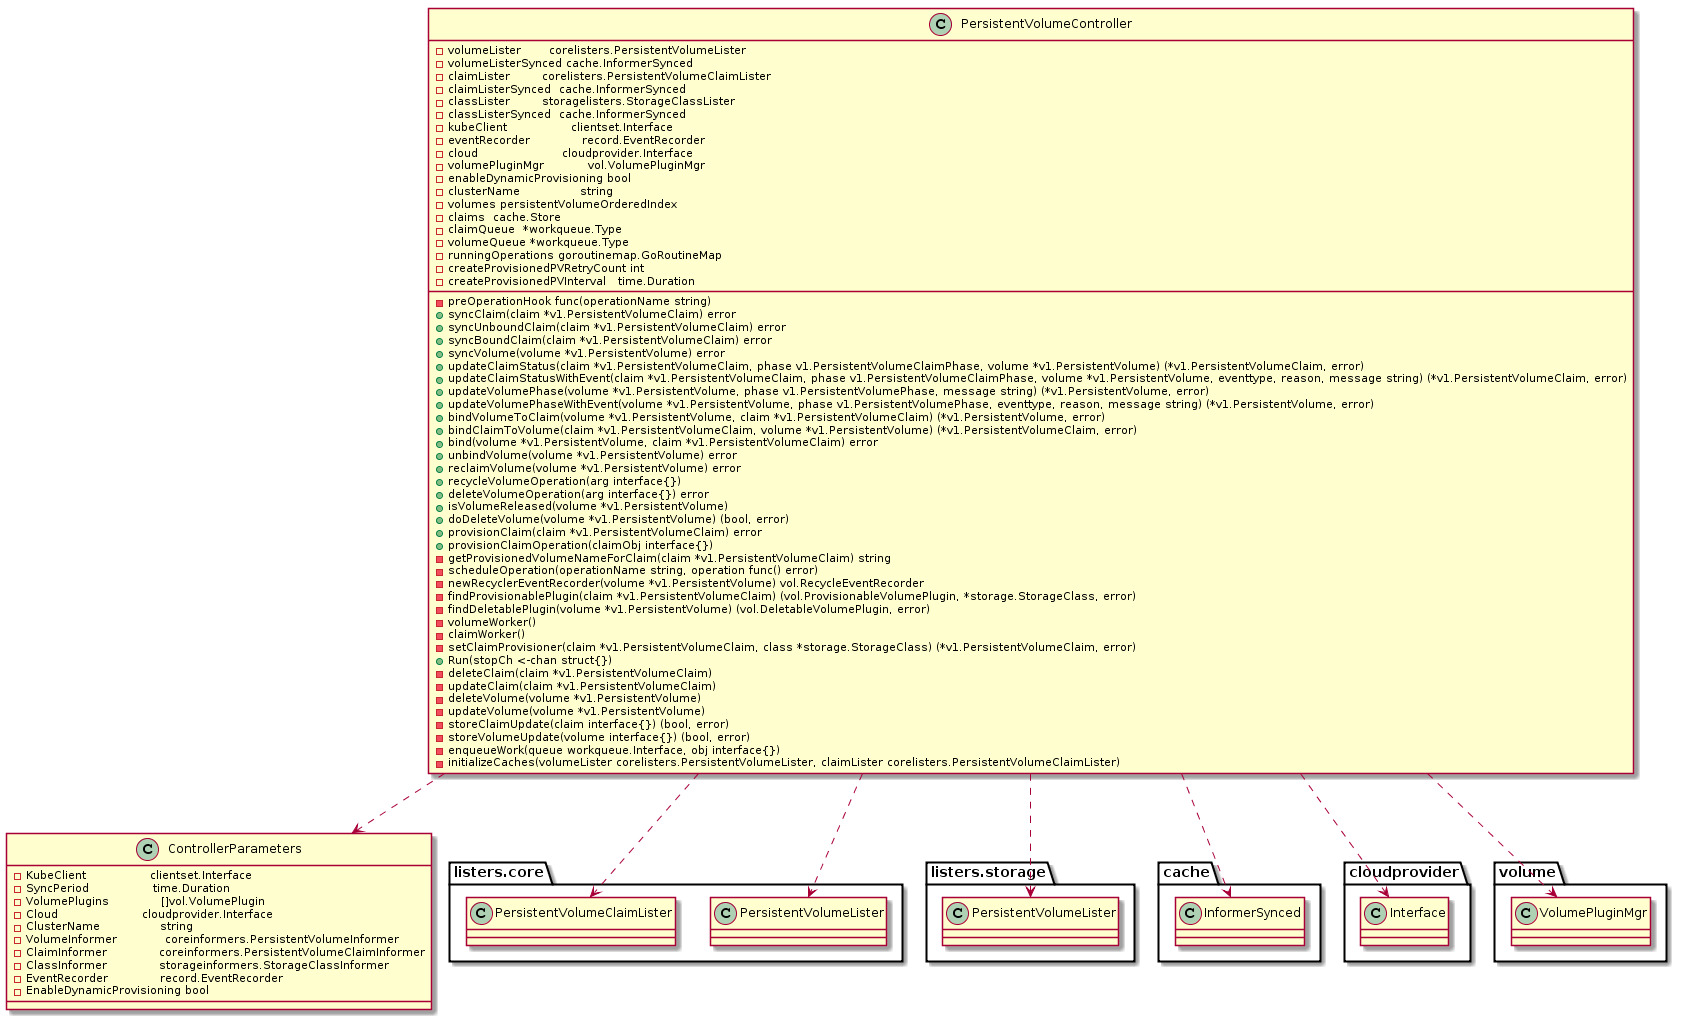

The diagram above was rendered by PlantUML. Its source (embedded in the PNG):
@startuml
class PersistentVolumeController{
-volumeLister       corelisters.PersistentVolumeLister
-volumeListerSynced cache.InformerSynced
-claimLister        corelisters.PersistentVolumeClaimLister
-claimListerSynced  cache.InformerSynced
-classLister        storagelisters.StorageClassLister
-classListerSynced  cache.InformerSynced
-kubeClient                clientset.Interface
-eventRecorder             record.EventRecorder
-cloud                     cloudprovider.Interface
-volumePluginMgr           vol.VolumePluginMgr
-enableDynamicProvisioning bool
-clusterName               string
-volumes persistentVolumeOrderedIndex
-claims  cache.Store
-claimQueue  *workqueue.Type
-volumeQueue *workqueue.Type
-runningOperations goroutinemap.GoRoutineMap
-preOperationHook func(operationName string)
-createProvisionedPVRetryCount int
-createProvisionedPVInterval   time.Duration

+syncClaim(claim *v1.PersistentVolumeClaim) error
+syncUnboundClaim(claim *v1.PersistentVolumeClaim) error
+syncBoundClaim(claim *v1.PersistentVolumeClaim) error
+syncVolume(volume *v1.PersistentVolume) error
+updateClaimStatus(claim *v1.PersistentVolumeClaim, phase v1.PersistentVolumeClaimPhase, volume *v1.PersistentVolume) (*v1.PersistentVolumeClaim, error)
+updateClaimStatusWithEvent(claim *v1.PersistentVolumeClaim, phase v1.PersistentVolumeClaimPhase, volume *v1.PersistentVolume, eventtype, reason, message string) (*v1.PersistentVolumeClaim, error)
+updateVolumePhase(volume *v1.PersistentVolume, phase v1.PersistentVolumePhase, message string) (*v1.PersistentVolume, error)
+updateVolumePhaseWithEvent(volume *v1.PersistentVolume, phase v1.PersistentVolumePhase, eventtype, reason, message string) (*v1.PersistentVolume, error)
+bindVolumeToClaim(volume *v1.PersistentVolume, claim *v1.PersistentVolumeClaim) (*v1.PersistentVolume, error)
+bindClaimToVolume(claim *v1.PersistentVolumeClaim, volume *v1.PersistentVolume) (*v1.PersistentVolumeClaim, error)
+bind(volume *v1.PersistentVolume, claim *v1.PersistentVolumeClaim) error
+unbindVolume(volume *v1.PersistentVolume) error
+reclaimVolume(volume *v1.PersistentVolume) error
+recycleVolumeOperation(arg interface{})
+deleteVolumeOperation(arg interface{}) error
+isVolumeReleased(volume *v1.PersistentVolume)
+doDeleteVolume(volume *v1.PersistentVolume) (bool, error)
+provisionClaim(claim *v1.PersistentVolumeClaim) error
+provisionClaimOperation(claimObj interface{})
-getProvisionedVolumeNameForClaim(claim *v1.PersistentVolumeClaim) string
-scheduleOperation(operationName string, operation func() error)
-newRecyclerEventRecorder(volume *v1.PersistentVolume) vol.RecycleEventRecorder
-findProvisionablePlugin(claim *v1.PersistentVolumeClaim) (vol.ProvisionableVolumePlugin, *storage.StorageClass, error)
-findDeletablePlugin(volume *v1.PersistentVolume) (vol.DeletableVolumePlugin, error)

-volumeWorker()
-claimWorker()
-setClaimProvisioner(claim *v1.PersistentVolumeClaim, class *storage.StorageClass) (*v1.PersistentVolumeClaim, error)
+Run(stopCh <-chan struct{})
-deleteClaim(claim *v1.PersistentVolumeClaim)
-updateClaim(claim *v1.PersistentVolumeClaim)
-deleteVolume(volume *v1.PersistentVolume)
-updateVolume(volume *v1.PersistentVolume)
-storeClaimUpdate(claim interface{}) (bool, error)
-storeVolumeUpdate(volume interface{}) (bool, error)
-enqueueWork(queue workqueue.Interface, obj interface{})
-initializeCaches(volumeLister corelisters.PersistentVolumeLister, claimLister corelisters.PersistentVolumeClaimLister)
}

class ControllerParameters{
-KubeClient                clientset.Interface
-SyncPeriod                time.Duration
-VolumePlugins             []vol.VolumePlugin
-Cloud                     cloudprovider.Interface
-ClusterName               string
-VolumeInformer            coreinformers.PersistentVolumeInformer
-ClaimInformer             coreinformers.PersistentVolumeClaimInformer
-ClassInformer             storageinformers.StorageClassInformer
-EventRecorder             record.EventRecorder
-EnableDynamicProvisioning bool
}

PersistentVolumeController ..> listers.core.PersistentVolumeLister
PersistentVolumeController ..> listers.core.PersistentVolumeClaimLister
PersistentVolumeController ..> listers.storage.PersistentVolumeLister
PersistentVolumeController ..> cache.InformerSynced
PersistentVolumeController ..> cloudprovider.Interface
PersistentVolumeController ..> volume.VolumePluginMgr
PersistentVolumeController ..> ControllerParameters
@enduml